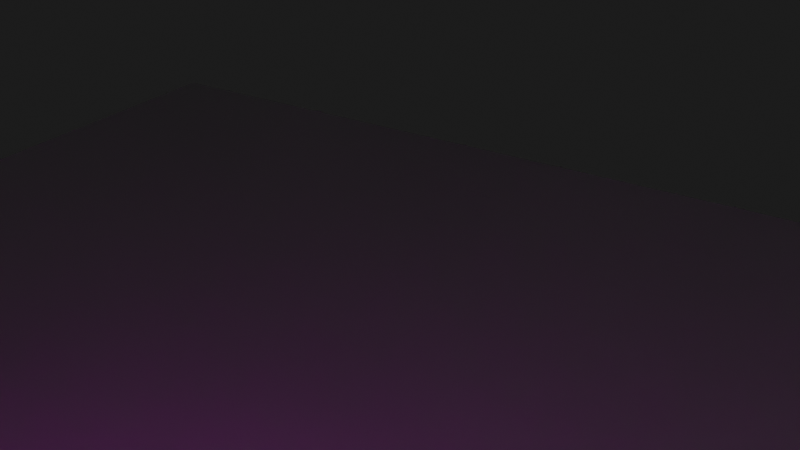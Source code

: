 # Source: Shot3A.blend  (saved by Blender 3.1.7; exported with 4.5.12 LTS)
import bpy
from mathutils import Matrix  # noqa: F401  (used for matrix-valued properties, if any)

bpy.ops.wm.read_factory_settings(use_empty=True)
scene = bpy.context.scene
scene.name = 'Scene'

# ---- collections
col_collection = bpy.data.collections.new('Collection'); scene.collection.children.link(col_collection)

# ---- images (referenced by path relative to the original .blend; pixels are not part of the script)
import os
ASSET_DIR = os.environ.get("B2B_ASSET_DIR", "")  # directory of the original .blend (textures are referenced by path, not embedded)
HERE = os.path.dirname(os.path.abspath(__file__))  # packed textures are extracted next to this script under _unpacked/

def load_image(name, relpath, width, height, colorspace="sRGB"):
    """Load a texture the original file referenced (path relative to the .blend, or extracted next to this script)."""
    p = next((c for c in (os.path.join(HERE, relpath), os.path.join(ASSET_DIR, relpath)) if relpath and os.path.exists(c)), "")
    if p:
        img = bpy.data.images.load(p, check_existing=True)
        img.name = name
    else:  # same state as the original file: an image datablock whose file is absent (Cycles renders it pink)
        img = bpy.data.images.new(name, width, height)
        img.source = "FILE"
        img.filepath = "//" + (relpath or name)
    img.colorspace_settings.name = colorspace
    return img
img_rose_png_001 = load_image('rose.png.001', 'rose.png', 1024, 1024, 'sRGB')
img_card2_png = load_image('Card2.png', 'Card2.png', 1024, 1024, 'sRGB')
img_petals_2__png = load_image('Petals_2..png', 'Petals_2..png', 1024, 1024, 'sRGB')
img_petals_3__png = load_image('Petals_3..png', 'Petals_3..png', 1024, 1024, 'sRGB')
img_petals_1_png = load_image('Petals_1.png', 'Petals_1.png', 1024, 1024, 'sRGB')
img_petals_4__png = load_image('Petals_4..png', 'Petals_4..png', 1024, 1024, 'sRGB')

# ---- materials (node trees are filled in below, after node groups)
mat_light = bpy.data.materials.new('Light')
mat_light.use_transparent_shadow = False
mat_rose = bpy.data.materials.new('rose')
mat_card2 = bpy.data.materials.new('Card2')
mat_petals_2 = bpy.data.materials.new('Petals_2.')
mat_petals_3 = bpy.data.materials.new('Petals_3.')
mat_petals_1 = bpy.data.materials.new('Petals_1')
mat_petals_4 = bpy.data.materials.new('Petals_4.')
mat_petals_4.surface_render_method = 'BLENDED'
mat_petals_4.blend_method = 'BLEND'
mat_petals_4.use_transparent_shadow = False

# ---- material node trees
mat_light.use_nodes = True; mat_light.node_tree.nodes.clear()
_N = mat_light.node_tree.nodes; _L = mat_light.node_tree.links
n0 = _N.new('ShaderNodeOutputMaterial'); n0.name = 'Material Output'; n0.location = (300, 300)
n1 = _N.new('ShaderNodeVolumeScatter'); n1.name = 'Volume Scatter'; n1.location = (110, 280)
n1.width = 140
n1.inputs[1].default_value = 0.1
_L.new(n1.outputs[0], n0.inputs[1])
n0.is_active_output = True
mat_rose.use_nodes = True; mat_rose.node_tree.nodes.clear()
_N = mat_rose.node_tree.nodes; _L = mat_rose.node_tree.links
n0 = _N.new('ShaderNodeOutputMaterial'); n0.name = 'Material Output'; n0.location = (401, 367)
n1 = _N.new('ShaderNodeTexImage'); n1.name = 'Image Texture'; n1.location = (-190, 364)
n1.image = img_rose_png_001
n1.extension = 'CLIP'
n2 = _N.new('ShaderNodeBsdfPrincipled'); n2.name = 'Principled BSDF'; n2.location = (300, 369)
n2.distribution = 'GGX'
n2.subsurface_method = 'RANDOM_WALK_SKIN'
n2.inputs[3].default_value = 1.45
n2.inputs[28].default_value = 2.0
n3 = _N.new('ShaderNodeMath'); n3.name = 'Math'; n3.location = (0, 0)
n3.hide = True
n3.operation = 'GREATER_THAN'
_L.new(n1.outputs[0], n2.inputs[0])
_L.new(n2.outputs[0], n0.inputs[0])
_L.new(n1.outputs[0], n2.inputs[27])
_L.new(n1.outputs[1], n3.inputs[0])
_L.new(n3.outputs[0], n2.inputs[4])
n0.is_active_output = True
mat_card2.use_nodes = True; mat_card2.node_tree.nodes.clear()
_N = mat_card2.node_tree.nodes; _L = mat_card2.node_tree.links
n0 = _N.new('ShaderNodeOutputMaterial'); n0.name = 'Material Output'; n0.location = (300, 300)
n1 = _N.new('ShaderNodeTexImage'); n1.name = 'Image Texture'; n1.location = (-513, 335)
n1.image = img_card2_png
n1.extension = 'CLIP'
n2 = _N.new('ShaderNodeBsdfPrincipled'); n2.name = 'Principled BSDF'; n2.location = (50, 297)
n2.distribution = 'GGX'
n2.subsurface_method = 'RANDOM_WALK_SKIN'
n2.inputs[3].default_value = 1.45
n2.inputs[28].default_value = 1.3
n3 = _N.new('ShaderNodeMath'); n3.name = 'Math'; n3.location = (0, 0)
n3.hide = True
n3.operation = 'GREATER_THAN'
_L.new(n2.outputs[0], n0.inputs[0])
_L.new(n1.outputs[0], n2.inputs[27])
_L.new(n1.outputs[0], n2.inputs[0])
_L.new(n1.outputs[1], n3.inputs[0])
_L.new(n3.outputs[0], n2.inputs[4])
n0.is_active_output = True
mat_petals_2.use_nodes = True; mat_petals_2.node_tree.nodes.clear()
_N = mat_petals_2.node_tree.nodes; _L = mat_petals_2.node_tree.links
n0 = _N.new('ShaderNodeBsdfPrincipled'); n0.name = 'Principled BSDF'; n0.location = (101, 375)
n0.distribution = 'GGX'
n0.subsurface_method = 'RANDOM_WALK_SKIN'
n0.inputs[3].default_value = 1.45
n0.inputs[28].default_value = 1.5
n1 = _N.new('ShaderNodeOutputMaterial'); n1.name = 'Material Output'; n1.location = (401, 375)
n2 = _N.new('ShaderNodeTexImage'); n2.name = 'Image Texture'; n2.location = (-320, 399)
n2.image = img_petals_2__png
n2.extension = 'CLIP'
n3 = _N.new('ShaderNodeMath'); n3.name = 'Math'; n3.location = (0, 0)
n3.hide = True
n3.operation = 'GREATER_THAN'
_L.new(n2.outputs[0], n0.inputs[0])
_L.new(n0.outputs[0], n1.inputs[0])
_L.new(n2.outputs[0], n0.inputs[27])
_L.new(n2.outputs[1], n3.inputs[0])
_L.new(n3.outputs[0], n0.inputs[4])
n1.is_active_output = True
mat_petals_3.use_nodes = True; mat_petals_3.node_tree.nodes.clear()
_N = mat_petals_3.node_tree.nodes; _L = mat_petals_3.node_tree.links
n0 = _N.new('ShaderNodeBsdfPrincipled'); n0.name = 'Principled BSDF'; n0.location = (305, 470)
n0.distribution = 'GGX'
n0.subsurface_method = 'RANDOM_WALK_SKIN'
n0.inputs[3].default_value = 1.45
n0.inputs[28].default_value = 1.5
n1 = _N.new('ShaderNodeOutputMaterial'); n1.name = 'Material Output'; n1.location = (605, 470)
n2 = _N.new('ShaderNodeTexImage'); n2.name = 'Image Texture'; n2.location = (-301, 484)
n2.image = img_petals_3__png
n2.extension = 'CLIP'
n3 = _N.new('ShaderNodeMath'); n3.name = 'Math'; n3.location = (0, 0)
n3.hide = True
n3.operation = 'GREATER_THAN'
_L.new(n2.outputs[0], n0.inputs[0])
_L.new(n0.outputs[0], n1.inputs[0])
_L.new(n2.outputs[0], n0.inputs[27])
_L.new(n2.outputs[1], n3.inputs[0])
_L.new(n3.outputs[0], n0.inputs[4])
n1.is_active_output = True
mat_petals_1.use_nodes = True; mat_petals_1.node_tree.nodes.clear()
_N = mat_petals_1.node_tree.nodes; _L = mat_petals_1.node_tree.links
n0 = _N.new('ShaderNodeBsdfPrincipled'); n0.name = 'Principled BSDF'; n0.location = (-172, 417)
n0.distribution = 'GGX'
n0.subsurface_method = 'RANDOM_WALK_SKIN'
n0.inputs[3].default_value = 1.45
n0.inputs[28].default_value = 1.5
n1 = _N.new('ShaderNodeOutputMaterial'); n1.name = 'Material Output'; n1.location = (128, 417)
n2 = _N.new('ShaderNodeTexImage'); n2.name = 'Image Texture'; n2.location = (-611, 453)
n2.image = img_petals_1_png
n2.extension = 'CLIP'
n3 = _N.new('ShaderNodeMath'); n3.name = 'Math'; n3.location = (0, 0)
n3.hide = True
n3.operation = 'GREATER_THAN'
_L.new(n2.outputs[0], n0.inputs[0])
_L.new(n0.outputs[0], n1.inputs[0])
_L.new(n2.outputs[0], n0.inputs[27])
_L.new(n2.outputs[1], n3.inputs[0])
_L.new(n3.outputs[0], n0.inputs[4])
n1.is_active_output = True
mat_petals_4.use_nodes = True; mat_petals_4.node_tree.nodes.clear()
_N = mat_petals_4.node_tree.nodes; _L = mat_petals_4.node_tree.links
n0 = _N.new('ShaderNodeBsdfPrincipled'); n0.name = 'Principled BSDF'; n0.location = (-189, 269)
n0.distribution = 'GGX'
n0.subsurface_method = 'RANDOM_WALK_SKIN'
n0.inputs[3].default_value = 1.45
n0.inputs[28].default_value = 1.5
n1 = _N.new('ShaderNodeOutputMaterial'); n1.name = 'Material Output'; n1.location = (111, 269)
n2 = _N.new('ShaderNodeTexImage'); n2.name = 'Image Texture'; n2.location = (-751, 236)
n2.width = 377
n2.image = img_petals_4__png
n2.extension = 'CLIP'
_L.new(n2.outputs[0], n0.inputs[0])
_L.new(n2.outputs[1], n0.inputs[4])
_L.new(n0.outputs[0], n1.inputs[0])
_L.new(n2.outputs[0], n0.inputs[27])
n1.is_active_output = True

# ---- world
world_world = bpy.data.worlds.new('World'); scene.world = world_world
world_world.use_nodes = True; world_world.node_tree.nodes.clear()
_N = world_world.node_tree.nodes; _L = world_world.node_tree.links
n0 = _N.new('ShaderNodeOutputWorld'); n0.name = 'World Output'; n0.location = (300, 300)
n1 = _N.new('ShaderNodeBackground'); n1.name = 'Background'; n1.location = (10, 300)
n1.inputs[0].default_value = (0.01109, 0.01109, 0.01109, 1.0)
_L.new(n1.outputs[0], n0.inputs[0])
n0.is_active_output = True
world_world.color = (0.05088, 0.05088, 0.05088)
world_world.use_sun_shadow = False
world_world.sun_shadow_jitter_overblur = 0.0

# ---- cameras
cam_camera_001 = bpy.data.cameras.new('Camera.001')
cam_camera = bpy.data.cameras.new('Camera')

# ---- lights
light_light = bpy.data.lights.new('Light', 'SPOT')
light_light.color = (1.0, 0.9335, 0.9626)
light_light.transmission_factor = 0.0
light_light.energy = 3000.0
light_light.shadow_soft_size = 0.1
light_light.shadow_maximum_resolution = 0.006
light_light.use_absolute_resolution = True
light_light.spot_blend = 0.5
light_light.spot_size = 0.8308

# ---- meshes
me_plane = bpy.data.meshes.new('Plane')
me_plane.from_pydata([(-1.0, -1.0, 0.0), (1.0, -1.0, 0.0), (-1.0, 1.0, 0.0), (1.0, 1.0, 0.0)], [], [(0, 1, 3, 2)])
_uv = me_plane.uv_layers.new(name='UVMap')
_uv.uv.foreach_set('vector', [0.0, 0.0, 1.0, 0.0, 1.0, 1.0, 0.0, 1.0])
me_plane.use_remesh_fix_poles = True
me_plane.use_remesh_preserve_attributes = False
me_plane.update()
me_cone = bpy.data.meshes.new('Cone')
me_cone.from_pydata([(5.588e-09, 0.0, -2.98e-08), (3.043e-09, 0.6831, -1.366), (0.1315, 0.661, -1.348), (0.2502, 0.604, -1.308), (0.3473, 0.5198, -1.25), (0.4181, 0.4181, -1.183), (0.4618, 0.3085, -1.111), (0.4802, 0.1989, -1.04), (0.4769, 0.09487, -0.9726), (0.456, -7.175e-08, -0.9121), (0.4213, -0.08381, -0.8592), (0.3761, -0.1558, -0.8142), (0.3231, -0.2159, -0.7771), (0.2643, -0.2643, -0.7476), (0.2015, -0.3016, -0.7255), (0.1359, -0.3282, -0.7104), (0.06849, -0.3443, -0.7021), (-2.372e-08, -0.3502, -0.7004), (-0.0688, -0.3459, -0.7053), (-0.1372, -0.3311, -0.7169), (-0.2043, -0.3057, -0.7353), (-0.269, -0.269, -0.7609), (-0.3301, -0.2206, -0.794), (-0.3857, -0.1597, -0.8349), (-0.4334, -0.0862, -0.8837), (-0.4702, -5.307e-08, -0.9404), (-0.4924, 0.09795, -1.004), (-0.4959, 0.2054, -1.074), (-0.4763, 0.3182, -1.146), (-0.43, 0.43, -1.216), (-0.3555, 0.532, -1.28), (-0.2544, 0.6141, -1.329), (-0.1326, 0.6668, -1.36)], [], [(2, 1, 0), (0, 3, 2), (0, 4, 3), (0, 5, 4), (0, 6, 5), (0, 7, 6), (0, 8, 7), (8, 0, 9), (9, 0, 10), (11, 10, 0), (12, 11, 0), (13, 12, 0), (0, 14, 13), (0, 15, 14), (0, 16, 15), (16, 0, 17), (17, 0, 18), (19, 18, 0), (20, 19, 0), (21, 20, 0), (21, 0, 22), (22, 0, 23), (23, 0, 24), (25, 24, 0), (26, 25, 0), (0, 27, 26), (0, 28, 27), (0, 29, 28), (29, 0, 30), (30, 0, 31), (32, 31, 0), (1, 32, 0), (1, 2, 3, 4, 5, 6, 7, 8, 9, 10, 11, 12, 13, 14, 15, 16, 17, 18, 19, 20, 21, 22, 23, 24, 25, 26, 27, 28, 29, 30, 31, 32)])
_uv = me_cone.uv_layers.new(name='UVMap')
_uv.uv.foreach_set('vector', [0.2816, 0.4086, 0.25, 0.4139, 0.25, 0.25, 0.25, 0.25, 0.31, 0.395, 0.2816, 0.4086, 0.25, 0.25, 0.3334, 0.3748, 0.31, 0.395, 0.25, 0.25, 0.3504, 0.3504, 0.3334, 0.3748, 0.25, 0.25, 0.3608, 0.324, 0.3504, 0.3504, 0.25, 0.25, 0.3652, 0.2977, 0.3608, 0.324, 0.25, 0.25, 0.3645, 0.2728, 0.3652, 0.2977, 0.3645, 0.2728, 0.25, 0.25, 0.3595, 0.25, 0.3595, 0.25, 0.25, 0.25, 0.3511, 0.2299, 0.3403, 0.2126, 0.3511, 0.2299, 0.25, 0.25, 0.3275, 0.1982, 0.3403, 0.2126, 0.25, 0.25, 0.3134, 0.1866, 0.3275, 0.1982, 0.25, 0.25, 0.25, 0.25, 0.2984, 0.1776, 0.3134, 0.1866, 0.25, 0.25, 0.2826, 0.1712, 0.2984, 0.1776, 0.25, 0.25, 0.2664, 0.1674, 0.2826, 0.1712, 0.2664, 0.1674, 0.25, 0.25, 0.25, 0.166, 0.25, 0.166, 0.25, 0.25, 0.2335, 0.167, 0.2171, 0.1705, 0.2335, 0.167, 0.25, 0.25, 0.201, 0.1766, 0.2171, 0.1705, 0.25, 0.25, 0.1854, 0.1854, 0.201, 0.1766, 0.25, 0.25, 0.1854, 0.1854, 0.25, 0.25, 0.1708, 0.1971, 0.1708, 0.1971, 0.25, 0.25, 0.1574, 0.2117, 0.1574, 0.2117, 0.25, 0.25, 0.146, 0.2293, 0.1372, 0.25, 0.146, 0.2293, 0.25, 0.25, 0.1318, 0.2735, 0.1372, 0.25, 0.25, 0.25, 0.25, 0.25, 0.131, 0.2993, 0.1318, 0.2735, 0.25, 0.25, 0.1357, 0.3264, 0.131, 0.2993, 0.25, 0.25, 0.1468, 0.3532, 0.1357, 0.3264, 0.1468, 0.3532, 0.25, 0.25, 0.1647, 0.3777, 0.1647, 0.3777, 0.25, 0.25, 0.1889, 0.3974, 0.2182, 0.41, 0.1889, 0.3974, 0.25, 0.25, 0.25, 0.4139, 0.2182, 0.41, 0.25, 0.25, 0.2053, 0.3983, 0.2031, 0.4452, 0.2168, 0.492, 0.244, 0.5349, 0.2809, 0.571, 0.3236, 0.599, 0.3685, 0.6185, 0.413, 0.6301, 0.4552, 0.6346, 0.4939, 0.6331, 0.5285, 0.6267, 0.5587, 0.6161, 0.5845, 0.6023, 0.6059, 0.5857, 0.6229, 0.5669, 0.6358, 0.5462, 0.6443, 0.5239, 0.6486, 0.5003, 0.6484, 0.4755, 0.6435, 0.4498, 0.6336, 0.4236, 0.6184, 0.3972, 0.5975, 0.3711, 0.5705, 0.3462, 0.5371, 0.3233, 0.4975, 0.3039, 0.4521, 0.2897, 0.4024, 0.2826, 0.3509, 0.2845, 0.3009, 0.2972, 0.2571, 0.3212, 0.224, 0.3557])
me_cone.materials.append(mat_light)
me_cone.use_remesh_fix_poles = True
me_cone.use_remesh_preserve_attributes = False
me_cone.update()
me_rose_001 = bpy.data.meshes.new('rose.001')
me_rose_001.from_pydata([(-0.928, -0.4815, -0.1302), (0.8054, -0.3916, -0.1457), (-0.7685, 0.1848, -0.4905), (0.6962, 0.6623, -0.625), (0.02277, 0.4246, -0.4477), (0.402, 0.5778, -0.5927)], [], [(0, 1, 3, 5, 4, 2)])
_uv = me_rose_001.uv_layers.new(name='UVMap')
_uv.uv.foreach_set('vector', [0.0, 0.0, 1.0, 0.0, 1.0, 1.0, 0.75, 1.0, 0.5, 1.0, 0.0, 1.0])
me_rose_001.materials.append(mat_rose)
me_rose_001.use_remesh_fix_poles = True
me_rose_001.use_remesh_preserve_attributes = False
me_rose_001.update()
me_card2 = bpy.data.meshes.new('Card2')
me_card2.from_pydata([(-0.8655, -0.3578, 0.1499), (0.708, -0.7417, -0.1755), (-0.7688, 0.8355, 0.4015), (0.6567, 0.2269, -0.3632)], [], [(0, 1, 3, 2)])
_uv = me_card2.uv_layers.new(name='UVMap')
_uv.uv.foreach_set('vector', [0.0, 0.0, 1.0, 0.0, 1.0, 1.0, 0.0, 1.0])
me_card2.materials.append(mat_card2)
me_card2.use_remesh_fix_poles = True
me_card2.use_remesh_preserve_attributes = False
me_card2.update()
me_petals_2 = bpy.data.meshes.new('Petals_2.')
me_petals_2.from_pydata([(-1.042, -0.5, 0.0), (1.042, -0.5, 0.0), (-1.042, 0.5, 0.0), (1.042, 0.5, 0.0)], [], [(0, 1, 3, 2)])
_uv = me_petals_2.uv_layers.new(name='UVMap')
_uv.uv.foreach_set('vector', [0.0, 0.0, 1.0, 0.0, 1.0, 1.0, 0.0, 1.0])
me_petals_2.materials.append(mat_petals_2)
me_petals_2.use_remesh_fix_poles = True
me_petals_2.use_remesh_preserve_attributes = False
me_petals_2.update()
me_petals_3 = bpy.data.meshes.new('Petals_3.')
me_petals_3.from_pydata([(-0.7975, -0.5, 0.0), (0.7975, -0.5, 0.0), (-0.7975, 0.5, 0.0), (0.7975, 0.5, 0.0)], [], [(0, 1, 3, 2)])
_uv = me_petals_3.uv_layers.new(name='UVMap')
_uv.uv.foreach_set('vector', [0.0, 0.0, 1.0, 0.0, 1.0, 1.0, 0.0, 1.0])
me_petals_3.materials.append(mat_petals_3)
me_petals_3.use_remesh_fix_poles = True
me_petals_3.use_remesh_preserve_attributes = False
me_petals_3.update()
me_petals_1 = bpy.data.meshes.new('Petals_1')
me_petals_1.from_pydata([(-0.7811, -0.5, 0.0), (0.7811, -0.5, 0.0), (-0.7811, 0.5, 0.0), (0.7811, 0.5, 0.0)], [], [(0, 1, 3, 2)])
_uv = me_petals_1.uv_layers.new(name='UVMap')
_uv.uv.foreach_set('vector', [0.0, 0.0, 1.0, 0.0, 1.0, 1.0, 0.0, 1.0])
me_petals_1.materials.append(mat_petals_1)
me_petals_1.use_remesh_fix_poles = True
me_petals_1.use_remesh_preserve_attributes = False
me_petals_1.update()
me_petals_4 = bpy.data.meshes.new('Petals_4.')
me_petals_4.from_pydata([(-1.006, -0.5, 0.0), (1.006, -0.5, 0.0), (-1.006, 0.5, 0.0), (1.006, 0.5, 0.0)], [], [(0, 1, 3, 2)])
_uv = me_petals_4.uv_layers.new(name='UVMap')
_uv.uv.foreach_set('vector', [0.0, 0.0, 1.0, 0.0, 1.0, 1.0, 0.0, 1.0])
me_petals_4.materials.append(mat_petals_4)
me_petals_4.use_remesh_fix_poles = True
me_petals_4.use_remesh_preserve_attributes = False
me_petals_4.update()

# ---- objects
ob_light = bpy.data.objects.new('Light', light_light)
ob_plane = bpy.data.objects.new('Plane', me_plane)
ob_cone = bpy.data.objects.new('Cone', me_cone)
ob_rose = bpy.data.objects.new('rose', me_rose_001)
ob_card2 = bpy.data.objects.new('Card2', me_card2)
ob_petals_2 = bpy.data.objects.new('Petals_2.', me_petals_2)
ob_petals_3 = bpy.data.objects.new('Petals_3.', me_petals_3)
ob_petals_1 = bpy.data.objects.new('Petals_1', me_petals_1)
ob_petals_4 = bpy.data.objects.new('Petals_4.', me_petals_4)
ob_camera = bpy.data.objects.new('Camera', cam_camera_001)
ob_camera_001 = bpy.data.objects.new('Camera.001', cam_camera)

# ---- transforms, parenting, visibility, modifiers, constraints
ob_light.location = (4.076, 1.005, 5.904)
ob_light.rotation_euler = (0.638, 0.02884, 1.849)
ob_light.lock_rotations_4d = False
ob_light.empty_display_type = 'ARROWS'
ob_light.color = (0.0, 0.0, 0.0, 0.0)
ob_light.lineart.crease_threshold = 0.0
ob_plane.location = (0.0, 0.0, 0.0)
ob_plane.scale = (9.718, 9.718, 9.718)
ob_cone.parent = ob_light
ob_cone.location = (0.0, 0.0, 0.0)
ob_cone.rotation_mode = 'ZYX'
ob_cone.scale = (6.75, 6.9, 7.94)
ob_rose.location = (-1.019, -2.531, -0.695)
ob_rose.rotation_euler = (-2.983, 0.0464, -2.47)
ob_rose.scale = (3.801, 3.351, 3.351)
ob_card2.location = (-0.8438, -1.064, 0.7674)
ob_card2.rotation_euler = (0.2806, -0.2326, -0.2756)
ob_card2.scale = (4.199, 4.199, 4.199)
ob_petals_2.location = (1.306, -2.513, 0.1052)
ob_petals_2.rotation_euler = (0.5463, -0.01396, 0.4001)
ob_petals_2.scale = (0.3767, 0.3767, 0.3767)
ob_petals_3.location = (0.0145, 0.8366, 0.1031)
ob_petals_3.rotation_euler = (0.3305, -0.1217, 0.1611)
ob_petals_3.scale = (0.5871, 0.5871, 0.5871)
ob_petals_1.location = (1.088, -2.791, 0.0743)
ob_petals_1.rotation_euler = (-1.294, 0.4072, -3.281)
ob_petals_1.scale = (0.1603, 0.1603, 0.1603)
ob_petals_4.location = (-0.6409, -2.876, 0.1041)
ob_petals_4.rotation_euler = (0.5096, -0.0, 0.1425)
ob_petals_4.scale = (0.3609, 0.3609, 0.3609)
ob_camera.location = (6.255, -11.54, 6.914)
ob_camera.rotation_euler = (1.116, 0.01256, 0.5889)
ob_camera_001.location = (0.0, 0.0, 4.543)
ob_camera_001.rotation_euler = (1.116, 0.01256, 0.5889)

# ---- collection membership
col_collection.objects.link(ob_light)
col_collection.objects.link(ob_plane)
col_collection.objects.link(ob_cone)
col_collection.objects.link(ob_rose)
col_collection.objects.link(ob_card2)
col_collection.objects.link(ob_petals_2)
col_collection.objects.link(ob_petals_3)
col_collection.objects.link(ob_petals_1)
col_collection.objects.link(ob_petals_4)
col_collection.objects.link(ob_camera)
col_collection.objects.link(ob_camera_001)

# ---- scene / render settings (as saved in the file)
scene.camera = ob_camera_001
scene.frame_start = 1; scene.frame_end = 48; scene.frame_set(49)
scene.render.engine = 'BLENDER_EEVEE_NEXT'
scene.render.image_settings.file_format = 'FFMPEG'
scene.render.image_settings.color_mode = 'RGB'
scene.cycles.sampling_pattern = 'TABULATED_SOBOL'
scene.cycles.use_light_tree = False
scene.eevee.volumetric_tile_size = '2'
scene.view_settings.look = 'High Contrast'
scene.view_settings.view_transform = 'Filmic'
bpy.context.view_layer.update()
